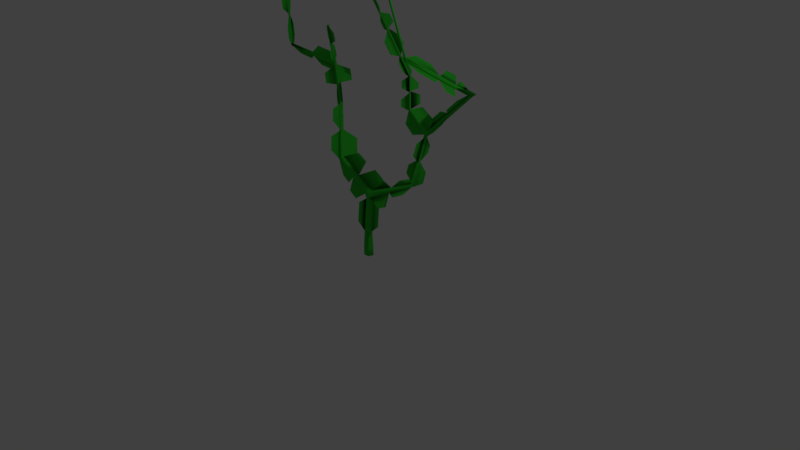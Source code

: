 # Source: seaweed-2.blend  (saved by Blender 2.78.0; exported with 4.5.12 LTS)
import bpy
from mathutils import Matrix  # noqa: F401  (used for matrix-valued properties, if any)

bpy.ops.wm.read_factory_settings(use_empty=True)
scene = bpy.context.scene
scene.name = 'Scene'

# ---- collections
col_collection_1 = bpy.data.collections.new('Collection 1'); scene.collection.children.link(col_collection_1)

# ---- materials (node trees are filled in below, after node groups)
mat_material_001 = bpy.data.materials.new('Material.001')
mat_material_001.alpha_threshold = 0.0
mat_material_001.use_transparent_shadow = False
mat_material_001.diffuse_color = (0.03682, 0.5596, 0.03484, 1.0)
mat_material_001.roughness = 0.5
mat_material_001.specular_intensity = 0.0

# ---- material node trees

# ---- world
world_world = bpy.data.worlds.new('World'); scene.world = world_world
world_world.color = (0.05088, 0.05088, 0.05088)
world_world.use_sun_shadow = False
world_world.sun_shadow_jitter_overblur = 0.0
world_world.cycles.sampling_method = 'MANUAL'

# ---- cameras
cam_camera = bpy.data.cameras.new('Camera')
cam_camera.clip_end = 100.0
cam_camera.lens = 35.0
cam_camera.sensor_width = 32.0
cam_camera.sensor_height = 18.0
cam_camera.ortho_scale = 7.314
cam_camera.dof.focus_distance = 0.0
cam_camera.dof.aperture_fstop = 128.0

# ---- lights
light_lamp = bpy.data.lights.new('Lamp', 'POINT')
light_lamp.transmission_factor = 0.0
light_lamp.cutoff_distance = 30.0
light_lamp.energy = 100.0
light_lamp.shadow_buffer_clip_start = 1.001
light_lamp.shadow_soft_size = 0.1
light_lamp.shadow_maximum_resolution = 0.006
light_lamp.use_absolute_resolution = True

# ---- meshes
me_cylinder = bpy.data.meshes.new('Cylinder')
me_cylinder.from_pydata([(0.0, 1.0, -0.04655), (0.0, 1.0, 1.953), (0.9511, 0.309, -0.04655), (0.9511, 0.309, 1.953), (0.5878, -0.809, -0.04655), (0.5878, -0.809, 1.953), (-0.5878, -0.809, -0.04655), (-0.5878, -0.809, 1.953), (-0.9511, 0.309, -0.04655), (-0.9511, 0.309, 1.953), (0.7719, 0.2508, 5.242), (-4.491e-09, 0.8116, 5.242), (0.4771, -0.6566, 5.242), (-0.4771, -0.6566, 5.242), (-0.7719, 0.2508, 5.242), (1.42, 0.2508, 12.92), (0.6803, 0.8116, 12.69), (1.119, -0.6566, 12.87), (0.2422, -0.6566, 12.5), (-0.02864, 0.2508, 12.38), (0.9283, 0.2508, 14.05), (0.2901, 0.8116, 13.59), (0.7037, -0.6566, 13.83), (-0.1236, -0.6566, 13.35), (-0.3792, 0.2508, 13.21), (-7.254, 0.1748, 18.76), (-7.695, 0.5656, 18.45), (-7.423, -0.4575, 18.64), (-7.967, -0.4575, 18.26), (-8.136, 0.1748, 18.14), (-13.14, 5.216, 27.22), (-13.45, 5.493, 27.01), (-13.26, 4.768, 27.14), (-13.65, 4.768, 26.87), (-13.77, 5.216, 26.79), (-13.14, 5.216, 27.22), (-13.45, 5.493, 27.01), (-13.26, 4.768, 27.14), (-13.65, 4.768, 26.87), (-13.77, 5.216, 26.79), (-22.94, 11.98, 31.66), (-23.25, 12.25, 31.44), (-23.06, 11.53, 31.57), (-23.44, 11.53, 31.3), (-23.56, 11.98, 31.22), (-23.04, 10.32, 40.27), (-23.29, 10.55, 40.09), (-23.13, 9.945, 40.21), (-23.45, 9.945, 39.98), (-23.55, 10.32, 39.91), (9.385, 3.112, 16.71), (9.016, 3.392, 16.59), (9.234, 2.659, 16.68), (9.14, 3.112, 17.27), (8.821, 3.392, 17.04), (9.027, 2.659, 17.16), (10.23, 5.665, 26.22), (9.863, 5.945, 26.1), (10.08, 5.212, 26.2), (9.871, 5.605, 26.65), (9.668, 5.945, 26.55), (9.874, 5.212, 26.67), (17.56, 9.467, 34.74), (17.19, 9.747, 34.63), (17.4, 9.015, 34.72), (17.31, 9.467, 35.31), (16.99, 9.747, 35.08), (17.2, 9.015, 35.2), (14.81, -3.869, 43.29), (14.44, -3.589, 43.17), (14.66, -4.322, 43.26), (14.57, -3.869, 43.85), (14.25, -3.589, 43.62), (14.45, -4.322, 43.74), (3.83, -1.37, 62.21), (3.552, -1.16, 62.13), (3.717, -1.711, 62.2), (3.645, -1.37, 62.64), (3.406, -1.16, 62.47), (3.561, -1.711, 62.56), (10.45, 5.904, 27.32), (10.01, 6.124, 26.96), (10.21, 6.124, 26.5), (10.58, 5.844, 26.62), (10.43, 5.391, 26.6), (10.22, 5.391, 27.07), (6.028, 5.15, 30.36), (5.934, 5.308, 30.32), (6.029, 4.967, 30.37), (6.094, 5.391, 30.5), (6.189, 5.051, 30.56), (6.295, 5.289, 30.67), (-2.157, 13.07, 33.25), (-2.242, 13.22, 33.17), (-2.137, 12.89, 33.26), (-2.193, 13.31, 33.4), (-2.087, 12.98, 33.5), (-2.074, 13.23, 33.64), (-13.16, 12.95, 47.63), (-13.25, 13.09, 47.54), (-13.14, 12.76, 47.64), (-13.2, 13.18, 47.78), (-13.09, 12.86, 47.88), (-13.08, 13.1, 48.02), (-22.9, 11.86, 32.26), (-23.01, 11.41, 32.26), (-23.63, 11.8, 32.12), (-23.28, 12.1, 32.18), (-23.46, 11.37, 32.17), (-36.28, 10.61, 33.22), (-36.21, 10.35, 33.27), (-36.01, 10.72, 33.33), (-36.19, 10.7, 33.79), (-36.22, 10.26, 33.78), (-36.32, 10.52, 33.75), (-35.59, 9.219, 46.69), (-35.52, 8.958, 46.74), (-35.4, 9.312, 46.81), (-35.48, 9.304, 47.25), (-35.53, 8.869, 47.24), (-35.63, 9.119, 47.22), (-10.81, 2.155, 22.57), (-10.95, 2.695, 22.47), (-10.2, 2.695, 22.99), (-10.34, 2.155, 22.89), (-10.57, 3.029, 22.73), (-18.35, 8.873, 29.22), (-18.04, 8.596, 29.44), (-18.55, 8.148, 29.09), (-18.67, 8.596, 29.0), (-18.16, 8.148, 29.36), (1.95, 9.351, 31.95), (2.11, 9.257, 32.16), (1.846, 9.263, 31.74), (1.936, 9.111, 31.8), (2.051, 9.017, 32.03), (1.946, 8.929, 31.82), (13.88, 7.686, 31.31), (13.7, 7.936, 30.57), (13.92, 7.203, 30.66), (13.5, 7.936, 31.02), (14.07, 7.656, 30.68), (13.71, 7.203, 31.14), (16.18, 2.793, 39.02), (16.03, 2.34, 39.0), (15.62, 3.073, 39.35), (15.81, 3.073, 38.9), (15.94, 2.793, 39.58), (15.82, 2.34, 39.47), (9.33, -2.449, 52.07), (9.656, -2.696, 52.17), (9.523, -3.096, 52.15), (9.34, -3.096, 52.57), (9.439, -2.696, 52.67), (9.158, -2.449, 52.47), (-3.919, 0.2161, 15.46), (-3.354, 0.6993, 15.81), (-3.004, -0.5658, 16.03), (-3.703, -0.5658, 15.59), (-2.805, 0.2161, 16.2), (5.009, 0.9328, 14.7), (4.694, 0.9328, 15.43), (5.239, 1.622, 14.73), (4.865, 1.622, 15.59), (4.38, 2.048, 15.25), (4.676, 2.048, 14.56), (9.451, 3.936, 21.92), (9.505, 4.358, 21.96), (9.808, 4.388, 21.46), (9.658, 3.936, 21.44), (9.244, 4.668, 21.8), (9.439, 4.668, 21.35), (2.513, 1.728, 16.46), (0.2433, 1.707, 17.77), (-1.919, -1.515, 12.01), (-3.707, -1.47, 13.13), (-4.214, 1.483, 20.04), (-2.068, 1.503, 18.81), (-8.218, 0.6946, 14.3), (-6.499, 0.6509, 13.23), (-7.622, -2.661, 20.76), (-9.024, -1.371, 22.89), (-6.201, 2.796, 19.03), (-7.852, 4.21, 21.41), (-10.79, 0.7402, 27.57), (-9.463, -0.4461, 25.64), (-14.56, 6.432, 23.87), (-13.09, 5.119, 21.61), (-13.17, 5.094, 30.0), (-15.8, 6.911, 31.19), (-15.99, 6.272, 25.1), (-18.14, 7.754, 26.07), (-19.3, 12.49, 31.35), (-16.39, 10.48, 30.03), (-23.71, 9.234, 30.15), (-21.04, 7.392, 28.95), (-29.97, 11.16, 32.94), (-29.84, 10.82, 32.97), (-29.83, 10.94, 32.29), (-29.7, 11.4, 32.98), (-29.92, 11.3, 32.22), (-29.67, 11.51, 32.39), (-22.97, 11.09, 36.27), (-23.59, 11.06, 36.02), (-23.07, 10.68, 36.23), (-23.29, 11.32, 36.14), (-23.46, 10.66, 36.08), (-21.18, 9.972, 38.85), (-21.15, 10.29, 37.13), (-22.23, 9.898, 33.22), (-22.25, 9.663, 34.49), (-23.82, 12.66, 33.18), (-23.8, 12.22, 35.48), (-24.56, 10.88, 38.96), (-24.58, 11.27, 36.93), (-24.45, 11.35, 34.36), (-27.87, 11.05, 34.79), (-25.51, 12.5, 29.88), (-28.52, 12.17, 30.35), (-34.67, 8.907, 34.6), (-30.93, 9.232, 34.13), (-34.86, 11.68, 31.62), (-31.47, 12.04, 31.09), (-35.9, 10.02, 40.52), (-35.97, 9.817, 40.48), (-35.67, 9.958, 40.05), (-35.86, 9.656, 40.01), (-35.93, 9.917, 39.96), (-35.87, 9.567, 40.51), (-36.76, 11.72, 35.42), (-36.64, 11.47, 37.86), (-35.26, 8.949, 35.26), (-35.13, 8.684, 37.81), (-36.4, 10.65, 45.1), (-36.51, 10.88, 42.9), (-35.45, 7.686, 45.15), (-35.62, 8.044, 41.7), (-0.1341, 1.812, 15.4), (1.466, 2.296, 16.04), (4.207, -1.153, 11.78), (5.623, -0.5743, 12.44), (6.699, 4.727, 17.01), (4.481, 4.056, 16.11), (9.159, 0.5158, 15.75), (7.137, -0.3102, 14.8), (7.022, 3.439, 18.71), (7.169, 3.884, 20.36), (10.96, 3.975, 17.6), (11.15, 4.551, 19.75), (9.895, 3.195, 25.34), (9.697, 2.595, 23.11), (9.781, 6.905, 24.08), (9.655, 6.526, 22.66), (9.707, 7.084, 29.01), (11.28, 7.902, 30.85), (12.05, 5.155, 27.45), (13.52, 5.922, 29.17), (15.24, 10.42, 33.61), (13.77, 9.653, 31.9), (16.03, 7.175, 34.22), (14.32, 6.288, 32.23), (16.72, 5.677, 36.86), (16.5, 6.41, 36.76), (16.51, 5.677, 37.34), (16.87, 6.13, 36.88), (16.3, 6.41, 37.22), (16.62, 6.13, 37.44), (19.4, 8.414, 35.84), (19.06, 6.741, 36.91), (15.46, 8.99, 36.97), (15.34, 8.417, 37.33), (17.79, 2.544, 37.15), (18.19, 4.473, 35.92), (15.73, 4.621, 40.11), (16.14, 6.605, 38.84), (13.53, -0.6356, 43.25), (14.16, 2.455, 41.28), (16.83, -3.007, 41.32), (17.49, 0.2009, 39.27), (14.92, -5.54, 46.8), (12.56, -4.977, 50.86), (11.29, -1.776, 44.75), (8.884, -1.241, 48.93), (8.627, -1.59, 60.74), (11.08, -2.178, 56.5), (2.392, -1.77, 58.83), (5.757, -2.521, 52.97), (10.6, 6.78, 29.37), (8.229, 6.428, 31.29), (7.939, 4.151, 26.34), (6.136, 4.036, 28.08), (6.706, 7.33, 31.31), (4.457, 9.463, 32.11), (3.73, 5.157, 30.5), (2.081, 6.757, 31.09), (-2.669, 11.44, 32.69), (-0.8366, 9.68, 32.04), (0.6092, 12.79, 32.77), (1.993, 11.47, 32.27), (-4.787, 13.19, 37.19), (-4.799, 12.95, 37.04), (-4.849, 12.86, 36.8), (-4.869, 13.04, 36.79), (-4.905, 13.28, 36.95), (-4.955, 13.19, 36.71), (-8.199, 13.16, 41.64), (-8.317, 13.24, 41.4), (-8.367, 13.15, 41.17), (-8.211, 12.91, 41.5), (-8.261, 12.82, 41.26), (-8.281, 13.0, 41.25), (-10.44, 13.13, 44.57), (-10.56, 13.21, 44.33), (-10.61, 13.12, 44.09), (-10.45, 12.89, 44.42), (-10.5, 12.79, 44.19), (-10.52, 12.98, 44.17), (-2.86, 14.47, 33.96), (-4.242, 14.46, 35.77), (-2.626, 11.65, 34.39), (-3.742, 11.63, 35.85), (-4.835, 14.01, 39.11), (-5.941, 14.0, 40.55), (-6.334, 11.83, 37.01), (-7.984, 11.81, 39.17), (-7.626, 13.92, 42.87), (-8.699, 13.91, 44.27), (-10.2, 13.78, 40.93), (-11.26, 13.77, 42.31), (-11.27, 12.09, 47.75), (-9.908, 12.11, 45.98), (-13.29, 14.71, 45.82), (-12.33, 14.72, 44.56), (2.468, 0.2578, 6.79), (2.835, 0.2578, 11.14), (-2.387, -0.6362, 6.724), (-1.969, -0.6362, 10.94), (1.546, -1.703, 3.075), (1.495, -1.633, 4.586), (-1.91, 1.271, 2.796), (-1.819, 1.241, 4.477)], [], [(0, 1, 3, 2), (2, 3, 5, 4), (4, 5, 7, 6), (7, 5, 12, 13), (6, 7, 9, 8), (8, 9, 1, 0), (0, 2, 4, 6, 8), (11, 14, 19, 16), (9, 7, 13, 14), (5, 3, 10, 12), (1, 9, 14, 11), (3, 1, 11, 10), (19, 18, 23, 24), (13, 12, 17, 18), (10, 11, 16, 15), (14, 13, 18, 19), (12, 10, 15, 17), (156, 155, 29, 26), (160, 162, 50, 52), (16, 19, 24, 21), (18, 17, 22, 23), (161, 160, 52, 55), (122, 121, 33, 34), (158, 157, 27, 28), (159, 156, 26, 25), (155, 158, 28, 29), (157, 159, 25, 27), (31, 34, 39, 36), (124, 123, 30, 32), (125, 122, 34, 31), (121, 124, 32, 33), (123, 125, 31, 30), (127, 126, 41, 40), (33, 32, 37, 38), (30, 31, 36, 35), (34, 33, 38, 39), (32, 30, 35, 37), (204, 202, 45, 47), (129, 128, 43, 44), (130, 127, 40, 42), (126, 129, 44, 41), (128, 130, 42, 43), (45, 46, 49, 48, 47), (205, 203, 49, 46), (206, 204, 47, 48), (202, 205, 46, 45), (203, 206, 48, 49), (169, 168, 56, 58), (167, 166, 61, 59), (164, 163, 53, 54), (165, 164, 54, 51), (162, 165, 51, 50), (163, 161, 55, 53), (141, 138, 63, 62), (140, 137, 65, 66), (171, 170, 60, 57), (170, 167, 59, 60), (168, 171, 57, 56), (166, 169, 58, 61), (146, 145, 72, 69), (144, 143, 68, 70), (142, 139, 64, 67), (137, 142, 67, 65), (139, 141, 62, 64), (138, 140, 66, 63), (152, 151, 76, 79), (150, 149, 75, 74), (145, 147, 71, 72), (143, 146, 69, 68), (148, 144, 70, 73), (147, 148, 73, 71), (76, 74, 77, 79), (74, 75, 78, 77), (153, 152, 79, 77), (151, 150, 74, 76), (149, 154, 78, 75), (154, 153, 77, 78), (57, 60, 81, 82), (58, 56, 83, 84), (80, 81, 89, 91), (61, 58, 84, 85), (60, 59, 86, 87), (56, 57, 82, 83), (131, 133, 93, 95), (132, 131, 95, 97), (59, 61, 88, 86), (85, 80, 91, 90), (61, 85, 90, 88), (81, 60, 87, 89), (315, 314, 102, 100), (314, 311, 103, 102), (133, 134, 92, 93), (135, 132, 97, 96), (136, 135, 96, 94), (134, 136, 94, 92), (98, 100, 102, 103), (99, 98, 103, 101), (316, 315, 100, 98), (311, 312, 101, 103), (312, 313, 99, 101), (313, 316, 98, 99), (198, 197, 113, 110), (40, 41, 107, 104), (43, 42, 105, 108), (197, 196, 114, 113), (42, 40, 104, 105), (223, 225, 117, 118), (224, 223, 118, 120), (196, 199, 112, 114), (201, 200, 109, 111), (199, 201, 111, 112), (200, 198, 110, 109), (115, 116, 119, 120), (117, 115, 120, 118), (227, 226, 116, 115), (228, 224, 120, 119), (226, 228, 119, 116), (225, 227, 115, 117), (25, 26, 125, 123), (28, 27, 124, 121), (26, 29, 122, 125), (27, 25, 123, 124), (29, 28, 121, 122), (38, 37, 130, 128), (36, 39, 129, 126), (37, 35, 127, 130), (39, 38, 128, 129), (35, 36, 126, 127), (86, 88, 136, 134), (88, 90, 135, 136), (90, 91, 132, 135), (87, 86, 134, 133), (91, 89, 131, 132), (89, 87, 133, 131), (82, 81, 140, 138), (84, 83, 141, 139), (80, 85, 142, 137), (85, 84, 139, 142), (81, 80, 137, 140), (83, 82, 138, 141), (266, 263, 148, 147), (263, 261, 144, 148), (264, 262, 146, 143), (265, 266, 147, 145), (261, 264, 143, 144), (262, 265, 145, 146), (72, 71, 153, 154), (69, 72, 154, 149), (70, 68, 150, 151), (71, 73, 152, 153), (68, 69, 149, 150), (73, 70, 151, 152), (22, 20, 159, 157), (24, 23, 158, 155), (20, 21, 156, 159), (23, 22, 157, 158), (21, 24, 155, 156), (20, 22, 161, 163), (15, 16, 165, 162), (16, 21, 164, 165), (21, 20, 163, 164), (22, 17, 160, 161), (17, 15, 162, 160), (55, 52, 169, 166), (50, 51, 171, 168), (54, 53, 167, 170), (51, 54, 170, 171), (53, 55, 166, 167), (52, 50, 168, 169), (20, 159, 173, 172), (23, 158, 175, 174), (159, 25, 176, 177), (158, 28, 178, 179), (121, 28, 180, 181), (123, 25, 182, 183), (124, 32, 184, 185), (34, 122, 187, 186), (35, 127, 189, 188), (128, 38, 190, 191), (40, 127, 193, 192), (128, 43, 194, 195), (44, 43, 198, 200), (107, 41, 201, 199), (41, 44, 200, 201), (106, 107, 199, 196), (108, 106, 196, 197), (43, 108, 197, 198), (106, 108, 206, 203), (104, 107, 205, 202), (108, 105, 204, 206), (107, 106, 203, 205), (105, 104, 202, 204), (204, 47, 207, 208), (105, 204, 210, 209), (203, 106, 211, 212), (49, 203, 214, 213), (197, 108, 215, 216), (200, 44, 217, 218), (113, 197, 220, 219), (109, 200, 222, 221), (111, 109, 227, 225), (110, 113, 228, 226), (113, 114, 224, 228), (109, 110, 226, 227), (114, 112, 223, 224), (112, 111, 225, 223), (225, 111, 229, 230), (226, 110, 231, 232), (225, 117, 233, 234), (119, 228, 236, 235), (21, 164, 238, 237), (17, 160, 240, 239), (54, 164, 242, 241), (52, 160, 244, 243), (170, 54, 245, 246), (168, 50, 247, 248), (58, 169, 250, 249), (57, 171, 252, 251), (81, 140, 254, 253), (139, 84, 255, 256), (66, 140, 258, 257), (67, 142, 260, 259), (63, 66, 265, 262), (64, 62, 264, 261), (66, 65, 266, 265), (62, 63, 262, 264), (67, 64, 261, 263), (65, 67, 263, 266), (62, 264, 268, 267), (66, 265, 270, 269), (144, 261, 272, 271), (265, 145, 273, 274), (145, 72, 275, 276), (70, 144, 278, 277), (73, 152, 280, 279), (149, 69, 281, 282), (79, 152, 284, 283), (149, 75, 285, 286), (91, 80, 287, 288), (61, 88, 290, 289), (91, 132, 292, 291), (88, 136, 294, 293), (96, 135, 296, 295), (97, 132, 298, 297), (93, 92, 302, 304), (95, 93, 304, 303), (97, 95, 303, 299), (92, 94, 301, 302), (96, 97, 299, 300), (94, 96, 300, 301), (304, 302, 310, 307), (303, 304, 307, 306), (299, 303, 306, 305), (302, 301, 309, 310), (300, 299, 305, 308), (301, 300, 308, 309), (307, 310, 316, 313), (306, 307, 313, 312), (305, 306, 312, 311), (310, 309, 315, 316), (308, 305, 311, 314), (309, 308, 314, 315), (303, 95, 317, 318), (94, 301, 320, 319), (299, 305, 322, 321), (309, 301, 323, 324), (314, 308, 325, 326), (313, 307, 327, 328), (102, 314, 330, 329), (99, 313, 332, 331), (15, 10, 333, 334), (18, 13, 335, 336), (5, 12, 338, 337), (14, 9, 339, 340)])
me_cylinder.polygons.foreach_set('use_smooth', [True] * 274)
me_cylinder.materials.append(mat_material_001)
me_cylinder.use_remesh_preserve_volume = False
me_cylinder.use_remesh_preserve_attributes = False
me_cylinder.use_mirror_vertex_groups = False
me_cylinder.update()
arm_armature = bpy.data.armatures.new('Armature')  # bones are not reproduced

# ---- objects
ob_armature = bpy.data.objects.new('Armature', arm_armature)
ob_cylinder = bpy.data.objects.new('Cylinder', me_cylinder)
ob_lamp = bpy.data.objects.new('Lamp', light_lamp)
ob_camera = bpy.data.objects.new('Camera', cam_camera)

# ---- transforms, parenting, visibility, modifiers, constraints
ob_armature.location = (0.0, 0.0, 0.0)
ob_armature.lineart.crease_threshold = 0.0
ob_cylinder.parent = ob_armature
ob_cylinder.location = (0.0, 0.0, 0.0)
ob_cylinder.scale = (0.06429, 0.06429, 0.06429)
ob_cylinder.lineart.crease_threshold = 0.0
_vg = ob_cylinder.vertex_groups.new(name='Bone')
for _i, _w in zip([0, 1, 2, 3, 4, 5, 6, 7, 8, 9, 10, 11, 12, 13, 14, 15, 16, 17, 18, 19, 20, 21, 22, 23, 24, 25, 26, 27, 28, 29, 30, 31, 32, 33, 34, 35, 36, 37, 38, 39, 40, 41, 42, 43, 44, 45, 46, 47, 48, 49, 50, 51, 52, 53, 54, 55, 56, 57, 58, 59, 60, 61, 62, 63, 64, 65, 66, 67, 68, 69, 70, 71, 72, 73, 80, 81, 82, 83, 84, 85, 86, 87, 88, 89, 90, 91, 92, 93, 94, 95, 96, 97, 98, 99, 100, 101, 102, 103, 104, 105, 106, 107, 108, 109, 110, 111, 112, 113, 114, 115, 116, 117, 118, 119, 120, 121, 122, 123, 124, 125, 126, 127, 128, 129, 130, 131, 132, 133, 134, 135, 136, 137, 138, 139, 140, 141, 142, 143, 144, 145, 146, 147, 148, 155, 156, 157, 158, 159, 160, 161, 162, 163, 164, 165, 166, 167, 168, 169, 170, 171, 172, 173, 174, 175, 176, 177, 178, 179, 180, 181, 182, 183, 184, 185, 186, 187, 188, 189, 190, 191, 192, 193, 194, 195, 196, 197, 198, 199, 200, 201, 202, 203, 204, 205, 206, 207, 208, 209, 210, 211, 212, 213, 214, 215, 216, 217, 218, 219, 220, 221, 222, 223, 224, 225, 226, 227, 228, 229, 230, 231, 232, 233, 234, 235, 236, 237, 238, 239, 240, 241, 242, 243, 244, 245, 246, 247, 248, 249, 250, 251, 252, 253, 254, 255, 256, 257, 258, 259, 260, 261, 262, 263, 264, 265, 266, 267, 268, 269, 270, 271, 272, 273, 274, 275, 276, 277, 278, 279, 280, 281, 282, 287, 288, 289, 290, 291, 292, 293, 294, 295, 296, 297, 298, 299, 300, 301, 302, 303, 304, 305, 306, 307, 308, 309, 310, 311, 312, 313, 314, 315, 316, 317, 318, 319, 320, 321, 322, 323, 324, 325, 326, 327, 328, 329, 330, 331, 332, 333, 334, 335, 336, 337, 338, 339, 340], [1.0, 1.0, 1.0, 1.0, 1.0, 1.0, 1.0, 1.0, 1.0, 1.0, 0.9997, 1.0, 0.9999, 1.0, 1.0, 0.9792, 0.9956, 0.9889, 0.9978, 0.9998, 0.942, 0.9832, 0.9869, 0.9877, 0.992, 0.2597, 0.2536, 0.2598, 0.2493, 0.2471, 0.1935, 0.1927, 0.1939, 0.1929, 0.1924, 0.09261, 0.09279, 0.09252, 0.0927, 0.09279, 0.08918, 0.08859, 0.08923, 0.08897, 0.08843, 0.08531, 0.08534, 0.08529, 0.08534, 0.08539, 0.4249, 0.4315, 0.4389, 0.4208, 0.4267, 0.4306, 0.2244, 0.225, 0.2287, 0.218, 0.2176, 0.2185, 0.1439, 0.1462, 0.1446, 0.1444, 0.1456, 0.1447, 0.04921, 0.05018, 0.04723, 0.04566, 0.0478, 0.04362, 0.2127, 0.2139, 0.2153, 0.2131, 0.2144, 0.2154, 0.1815, 0.1809, 0.182, 0.1802, 0.1812, 0.1803, 0.1469, 0.1466, 0.1473, 0.1462, 0.1473, 0.1468, 0.118, 0.118, 0.118, 0.1179, 0.1179, 0.1179, 0.08804, 0.08791, 0.08782, 0.0881, 0.08791, 0.07817, 0.07841, 0.07797, 0.07761, 0.07775, 0.07765, 0.06299, 0.06267, 0.0631, 0.06263, 0.06216, 0.06246, 0.1977, 0.1961, 0.1997, 0.1999, 0.1971, 0.09747, 0.0979, 0.09711, 0.09714, 0.09776, 0.1673, 0.1675, 0.1678, 0.1685, 0.1684, 0.1692, 0.1744, 0.1782, 0.1796, 0.1768, 0.1774, 0.1765, 0.07963, 0.07767, 0.07938, 0.0809, 0.07798, 0.07631, 0.4213, 0.4656, 0.4962, 0.433, 0.4918, 0.5755, 0.6003, 0.5527, 0.5833, 0.6098, 0.5874, 0.2935, 0.2914, 0.3013, 0.3015, 0.2941, 0.3017, 0.4229, 0.2158, 0.8353, 0.6668, 0.2356, 0.2614, 0.3333, 0.3604, 0.2028, 0.1954, 0.2423, 0.221, 0.2032, 0.2037, 0.1929, 0.1938, 0.09353, 0.09539, 0.09381, 0.09526, 0.09253, 0.09598, 0.09182, 0.09595, 0.0824, 0.08248, 0.08255, 0.08262, 0.08248, 0.08266, 0.08601, 0.08601, 0.086, 0.08601, 0.08601, 0.0852, 0.08546, 0.0872, 0.08676, 0.08736, 0.08646, 0.08557, 0.08584, 0.08649, 0.0843, 0.08662, 0.08425, 0.0789, 0.0812, 0.07944, 0.08137, 0.06847, 0.06845, 0.06901, 0.06886, 0.06903, 0.06833, 0.07505, 0.07226, 0.0751, 0.07192, 0.06497, 0.06661, 0.06391, 0.06662, 0.874, 0.7896, 0.7678, 0.6837, 0.4859, 0.5522, 0.4862, 0.5344, 0.3673, 0.3385, 0.3861, 0.3432, 0.253, 0.2786, 0.2514, 0.2685, 0.2032, 0.1901, 0.2048, 0.1912, 0.1558, 0.1664, 0.1562, 0.1693, 0.1093, 0.1156, 0.1074, 0.1143, 0.1131, 0.1104, 0.1356, 0.1276, 0.1302, 0.1267, 0.08986, 0.1007, 0.08914, 0.1042, 0.05837, 0.07129, 0.05796, 0.06958, 0.02879, 0.007207, 0.02919, 0.005618, 0.2026, 0.1891, 0.2057, 0.1922, 0.1749, 0.1686, 0.1826, 0.1799, 0.1505, 0.1576, 0.1585, 0.1653, 0.1293, 0.1297, 0.1302, 0.1302, 0.1301, 0.1303, 0.1218, 0.1218, 0.1219, 0.1219, 0.1221, 0.122, 0.1194, 0.1194, 0.1194, 0.1195, 0.1195, 0.1195, 0.1419, 0.1352, 0.1414, 0.1355, 0.1261, 0.1237, 0.1265, 0.1238, 0.1217, 0.1208, 0.1202, 0.1197, 0.1184, 0.119, 0.1182, 0.1184, 0.9947, 0.9842, 0.9995, 0.9984, 1.0, 1.0, 1.0, 1.0]): _vg.add([_i], _w, 'REPLACE')
_vg = ob_cylinder.vertex_groups.new(name='Bone.001')
for _i, _w in zip([20, 25, 26, 27, 28, 29, 30, 31, 32, 33, 34, 35, 36, 37, 38, 39, 40, 41, 42, 43, 44, 45, 46, 47, 48, 49, 50, 51, 52, 53, 54, 55, 56, 57, 58, 59, 60, 61, 62, 63, 64, 65, 66, 67, 68, 69, 70, 71, 72, 73, 74, 75, 76, 77, 78, 79, 80, 81, 82, 83, 84, 85, 86, 87, 88, 89, 90, 91, 92, 93, 94, 95, 96, 97, 98, 99, 100, 101, 102, 103, 104, 105, 106, 107, 108, 109, 110, 111, 112, 113, 114, 115, 116, 117, 118, 119, 120, 121, 122, 123, 124, 125, 126, 127, 128, 129, 130, 131, 132, 133, 134, 135, 136, 137, 138, 139, 140, 141, 142, 143, 144, 145, 146, 147, 148, 149, 150, 151, 152, 153, 154, 155, 156, 157, 158, 159, 160, 161, 162, 163, 164, 165, 166, 167, 168, 169, 170, 171, 172, 173, 174, 175, 176, 177, 178, 179, 180, 181, 182, 183, 184, 185, 186, 187, 188, 189, 190, 191, 192, 193, 194, 195, 196, 197, 198, 199, 200, 201, 202, 203, 204, 205, 206, 207, 208, 209, 210, 211, 212, 213, 214, 215, 216, 217, 218, 219, 220, 221, 222, 223, 224, 225, 226, 227, 228, 229, 230, 231, 232, 233, 234, 235, 236, 237, 238, 239, 240, 241, 242, 243, 244, 245, 246, 247, 248, 249, 250, 251, 252, 253, 254, 255, 256, 257, 258, 259, 260, 261, 262, 263, 264, 265, 266, 267, 268, 269, 270, 271, 272, 273, 274, 275, 276, 277, 278, 279, 280, 281, 282, 283, 284, 285, 286, 287, 288, 289, 290, 291, 292, 293, 294, 295, 296, 297, 298, 299, 300, 301, 302, 303, 304, 305, 306, 307, 308, 309, 310, 311, 312, 313, 314, 315, 316, 317, 318, 319, 320, 321, 322, 323, 324, 325, 326, 327, 328, 329, 330, 331, 332], [0.05686, 0.7403, 0.7464, 0.7402, 0.7507, 0.7529, 0.8065, 0.8073, 0.8061, 0.8071, 0.8076, 0.5132, 0.512, 0.5134, 0.513, 0.5117, 0.4983, 0.4978, 0.4983, 0.4978, 0.4972, 0.5144, 0.5142, 0.5144, 0.5142, 0.5139, 0.5011, 0.4977, 0.4915, 0.5019, 0.4989, 0.4955, 0.5423, 0.5433, 0.5423, 0.5394, 0.5396, 0.5394, 0.4136, 0.4174, 0.4136, 0.413, 0.4152, 0.4129, 0.1993, 0.2023, 0.1953, 0.1924, 0.1969, 0.1884, 0.03176, 0.02859, 0.0354, 0.02969, 0.02632, 0.03342, 0.5299, 0.534, 0.5364, 0.5321, 0.5323, 0.5335, 0.561, 0.5611, 0.5609, 0.5624, 0.5621, 0.563, 0.5074, 0.5071, 0.5077, 0.5068, 0.5074, 0.5073, 0.4807, 0.4807, 0.4806, 0.4806, 0.4807, 0.4807, 0.4996, 0.4998, 0.4988, 0.4991, 0.4986, 0.4838, 0.4841, 0.4836, 0.4832, 0.4834, 0.4833, 0.4477, 0.4464, 0.4482, 0.4461, 0.4442, 0.4454, 0.8023, 0.8039, 0.8003, 0.8001, 0.8029, 0.5018, 0.5022, 0.5029, 0.502, 0.5027, 0.5296, 0.5298, 0.5294, 0.53, 0.5297, 0.5305, 0.4561, 0.4628, 0.4656, 0.4602, 0.4616, 0.4597, 0.2855, 0.2794, 0.284, 0.2888, 0.2803, 0.276, 0.08402, 0.08593, 0.08744, 0.0847, 0.08271, 0.08115, 0.5787, 0.5344, 0.5037, 0.567, 0.5081, 0.4026, 0.3774, 0.4222, 0.3905, 0.3668, 0.3905, 0.554, 0.5545, 0.5538, 0.5524, 0.5545, 0.5532, 0.5766, 0.784, 0.1647, 0.3332, 0.7644, 0.7386, 0.6667, 0.6396, 0.7972, 0.8046, 0.7577, 0.779, 0.7968, 0.7963, 0.8071, 0.8062, 0.5129, 0.5094, 0.5119, 0.5082, 0.4998, 0.5014, 0.499, 0.5007, 0.4872, 0.4874, 0.4873, 0.4875, 0.4872, 0.4874, 0.5105, 0.5103, 0.5104, 0.5104, 0.5102, 0.515, 0.5135, 0.5038, 0.5062, 0.5017, 0.5075, 0.5128, 0.5113, 0.4955, 0.4908, 0.4944, 0.4906, 0.4841, 0.4859, 0.4848, 0.4863, 0.4721, 0.4723, 0.4731, 0.4736, 0.4737, 0.4723, 0.4802, 0.4769, 0.4814, 0.4776, 0.4559, 0.4628, 0.4519, 0.4642, 0.1189, 0.1981, 0.2226, 0.3027, 0.4582, 0.4094, 0.4602, 0.4279, 0.5329, 0.5429, 0.5176, 0.5359, 0.5454, 0.5488, 0.5517, 0.5555, 0.5095, 0.4823, 0.5117, 0.4864, 0.4292, 0.4441, 0.4287, 0.4474, 0.3479, 0.3613, 0.344, 0.3585, 0.3556, 0.3501, 0.3921, 0.3757, 0.387, 0.3806, 0.3058, 0.3292, 0.3044, 0.3365, 0.224, 0.2609, 0.2223, 0.2559, 0.1586, 0.1152, 0.1596, 0.1121, 0.05613, 0.0698, 0.04559, 0.07106, 0.5416, 0.555, 0.5497, 0.5588, 0.5481, 0.5312, 0.5477, 0.5362, 0.507, 0.5122, 0.5142, 0.5193, 0.4963, 0.4961, 0.4962, 0.4965, 0.4971, 0.4969, 0.482, 0.4819, 0.4823, 0.4819, 0.4821, 0.4821, 0.4807, 0.4807, 0.4809, 0.4807, 0.4808, 0.4808, 0.5042, 0.5002, 0.5054, 0.502, 0.4886, 0.4836, 0.4869, 0.4831, 0.4813, 0.4809, 0.4844, 0.482, 0.4805, 0.4804, 0.4824, 0.4829]): _vg.add([_i], _w, 'REPLACE')
_vg = ob_cylinder.vertex_groups.new(name='Bone.002')
for _i, _w in zip([35, 36, 37, 38, 39, 40, 41, 42, 43, 44, 45, 46, 47, 48, 49, 50, 51, 52, 53, 54, 55, 56, 57, 58, 59, 60, 61, 62, 63, 64, 65, 66, 67, 68, 69, 70, 71, 72, 73, 74, 75, 76, 77, 78, 79, 80, 81, 82, 83, 84, 85, 86, 87, 88, 89, 90, 91, 92, 93, 94, 95, 96, 97, 98, 99, 100, 101, 102, 103, 104, 105, 106, 107, 108, 109, 110, 111, 112, 113, 114, 115, 116, 117, 118, 119, 120, 126, 127, 128, 129, 130, 131, 132, 133, 134, 135, 136, 137, 138, 139, 140, 141, 142, 143, 144, 145, 146, 147, 148, 149, 150, 151, 152, 153, 154, 162, 163, 166, 167, 168, 169, 170, 171, 188, 189, 190, 191, 192, 193, 194, 195, 196, 197, 198, 199, 200, 201, 202, 203, 204, 205, 206, 207, 208, 209, 210, 211, 212, 213, 214, 215, 216, 217, 218, 219, 220, 221, 222, 223, 224, 225, 226, 227, 228, 229, 230, 231, 232, 233, 234, 235, 236, 241, 242, 243, 244, 245, 246, 247, 248, 249, 250, 251, 252, 253, 254, 255, 256, 257, 258, 259, 260, 261, 262, 263, 264, 265, 266, 267, 268, 269, 270, 271, 272, 273, 274, 275, 276, 277, 278, 279, 280, 281, 282, 283, 284, 285, 286, 287, 288, 289, 290, 291, 292, 293, 294, 295, 296, 297, 298, 299, 300, 301, 302, 303, 304, 305, 306, 307, 308, 309, 310, 311, 312, 313, 314, 315, 316, 317, 318, 319, 320, 321, 322, 323, 324, 325, 326, 327, 328, 329, 330, 331, 332], [0.3942, 0.3952, 0.3941, 0.3943, 0.3954, 0.4125, 0.4136, 0.4125, 0.4132, 0.4143, 0.4003, 0.4005, 0.4002, 0.4004, 0.4007, 0.07395, 0.07079, 0.06956, 0.0773, 0.07442, 0.07395, 0.2333, 0.2317, 0.229, 0.2426, 0.2428, 0.242, 0.4425, 0.4365, 0.4418, 0.4425, 0.4392, 0.4423, 0.7511, 0.7475, 0.7561, 0.7597, 0.7542, 0.7648, 0.949, 0.951, 0.9468, 0.9503, 0.9524, 0.948, 0.2574, 0.2521, 0.2483, 0.2549, 0.2533, 0.2511, 0.2574, 0.258, 0.2571, 0.2574, 0.2567, 0.2567, 0.3456, 0.3463, 0.345, 0.347, 0.3453, 0.3458, 0.4014, 0.4013, 0.4014, 0.4015, 0.4014, 0.4014, 0.4124, 0.4122, 0.4134, 0.4128, 0.4134, 0.438, 0.4374, 0.4384, 0.4392, 0.4389, 0.4391, 0.4893, 0.4909, 0.4887, 0.4912, 0.4936, 0.4921, 0.4007, 0.3998, 0.4, 0.4009, 0.3996, 0.3031, 0.3026, 0.3028, 0.3015, 0.3018, 0.3003, 0.3695, 0.3589, 0.3547, 0.3631, 0.361, 0.3637, 0.6349, 0.6429, 0.6366, 0.6303, 0.6417, 0.6477, 0.8951, 0.8927, 0.8909, 0.8943, 0.8968, 0.8987, 0.0001726, 0.002533, 0.1525, 0.1541, 0.145, 0.1462, 0.1515, 0.1451, 0.3935, 0.3952, 0.3943, 0.3966, 0.4077, 0.4026, 0.4092, 0.4033, 0.4303, 0.4301, 0.4301, 0.4298, 0.4303, 0.4299, 0.4035, 0.4037, 0.4035, 0.4036, 0.4037, 0.3998, 0.401, 0.409, 0.407, 0.4109, 0.406, 0.4016, 0.4029, 0.418, 0.4249, 0.419, 0.4251, 0.437, 0.4329, 0.4357, 0.4323, 0.4594, 0.4593, 0.4579, 0.4575, 0.4573, 0.4594, 0.4448, 0.4508, 0.4435, 0.4505, 0.4791, 0.4705, 0.4841, 0.4691, 0.05587, 0.02679, 0.0536, 0.02549, 0.09979, 0.1186, 0.09623, 0.1209, 0.2016, 0.1725, 0.1969, 0.176, 0.2873, 0.3276, 0.2835, 0.3224, 0.415, 0.3895, 0.4151, 0.3834, 0.5429, 0.5231, 0.5486, 0.5272, 0.5314, 0.5395, 0.4723, 0.4966, 0.4827, 0.4927, 0.6043, 0.5701, 0.6064, 0.5593, 0.7177, 0.6678, 0.7197, 0.6745, 0.802, 0.8562, 0.8008, 0.8601, 0.93, 0.9129, 0.9404, 0.9113, 0.2559, 0.2559, 0.2446, 0.2491, 0.277, 0.3002, 0.2698, 0.2838, 0.3424, 0.3303, 0.3273, 0.3154, 0.3744, 0.3742, 0.3736, 0.3732, 0.3728, 0.3727, 0.3963, 0.3963, 0.3958, 0.3961, 0.3958, 0.3959, 0.3999, 0.4, 0.3997, 0.3998, 0.3997, 0.3997, 0.3539, 0.3646, 0.3532, 0.3625, 0.3852, 0.3927, 0.3865, 0.3931, 0.3971, 0.3983, 0.3955, 0.3983, 0.4011, 0.4006, 0.3995, 0.3987]): _vg.add([_i], _w, 'REPLACE')
_m = ob_cylinder.modifiers.new('Armature', 'ARMATURE')
_m.object = ob_armature
ob_lamp.location = (4.076, 1.005, 5.904)
ob_lamp.rotation_euler = (0.6503, 0.05522, 1.866)
ob_lamp.lock_rotations_4d = False
ob_lamp.empty_display_type = 'ARROWS'
ob_lamp.color = (0.0, 0.0, 0.0, 0.0)
ob_lamp.lineart.crease_threshold = 0.0
ob_camera.location = (7.481, -6.508, 5.344)
ob_camera.rotation_euler = (1.109, 0.0, 0.8149)
ob_camera.lock_rotations_4d = False
ob_camera.empty_display_type = 'ARROWS'
ob_camera.color = (0.0, 0.0, 0.0, 0.0)
ob_camera.display_type = 'WIRE'
ob_camera.lineart.crease_threshold = 0.0

# ---- collection membership
col_collection_1.objects.link(ob_armature)
col_collection_1.objects.link(ob_cylinder)
col_collection_1.objects.link(ob_lamp)
col_collection_1.objects.link(ob_camera)

# ---- scene / render settings (as saved in the file)
scene.camera = ob_camera
scene.frame_start = 1; scene.frame_end = 80; scene.frame_set(40)
scene.render.engine = 'BLENDER_EEVEE_NEXT'
scene.render.resolution_percentage = 50
scene.render.dither_intensity = 0.0
scene.cycles.use_denoising = False
scene.cycles.samples = 128
scene.cycles.sampling_pattern = 'TABULATED_SOBOL'
scene.cycles.light_sampling_threshold = 0.0
scene.cycles.use_adaptive_sampling = False
scene.cycles.use_light_tree = False
scene.cycles.blur_glossy = 0.0
scene.cycles.sample_clamp_indirect = 0.0
scene.view_settings.view_transform = 'Standard'
bpy.context.view_layer.update()
